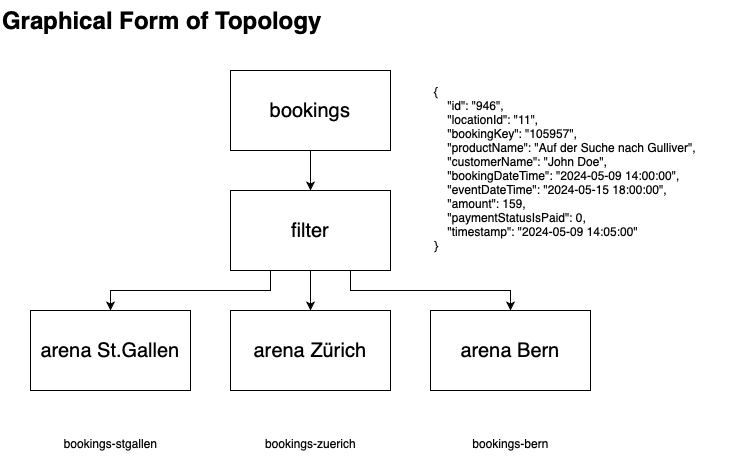

The diagram above was exported from draw.io. Its source (the exported page's mxGraphModel, read from the mxfile embedded in the PNG):
<mxGraphModel dx="954" dy="517" grid="1" gridSize="10" guides="1" tooltips="1" connect="1" arrows="1" fold="1" page="1" pageScale="1" pageWidth="827" pageHeight="1169" math="0" shadow="0">
  <root>
    <mxCell id="0" />
    <mxCell id="1" parent="0" />
    <mxCell id="GBOS3SV3QutHxm366jlo-6" style="edgeStyle=orthogonalEdgeStyle;rounded=0;orthogonalLoop=1;jettySize=auto;html=1;exitX=0.5;exitY=1;exitDx=0;exitDy=0;" parent="1" source="GBOS3SV3QutHxm366jlo-1" target="GBOS3SV3QutHxm366jlo-2" edge="1">
      <mxGeometry relative="1" as="geometry" />
    </mxCell>
    <mxCell id="GBOS3SV3QutHxm366jlo-1" value="bookings" style="whiteSpace=wrap;html=1;fontSize=20;" parent="1" vertex="1">
      <mxGeometry x="240" y="80" width="160" height="80" as="geometry" />
    </mxCell>
    <mxCell id="GBOS3SV3QutHxm366jlo-7" style="edgeStyle=orthogonalEdgeStyle;rounded=0;orthogonalLoop=1;jettySize=auto;html=1;exitX=0.5;exitY=1;exitDx=0;exitDy=0;entryX=0.5;entryY=0;entryDx=0;entryDy=0;" parent="1" source="GBOS3SV3QutHxm366jlo-2" target="GBOS3SV3QutHxm366jlo-3" edge="1">
      <mxGeometry relative="1" as="geometry" />
    </mxCell>
    <mxCell id="GBOS3SV3QutHxm366jlo-8" style="edgeStyle=orthogonalEdgeStyle;rounded=0;orthogonalLoop=1;jettySize=auto;html=1;exitX=0.25;exitY=1;exitDx=0;exitDy=0;entryX=0.5;entryY=0;entryDx=0;entryDy=0;" parent="1" source="GBOS3SV3QutHxm366jlo-2" target="GBOS3SV3QutHxm366jlo-5" edge="1">
      <mxGeometry relative="1" as="geometry" />
    </mxCell>
    <mxCell id="GBOS3SV3QutHxm366jlo-9" style="edgeStyle=orthogonalEdgeStyle;rounded=0;orthogonalLoop=1;jettySize=auto;html=1;exitX=0.75;exitY=1;exitDx=0;exitDy=0;" parent="1" source="GBOS3SV3QutHxm366jlo-2" target="GBOS3SV3QutHxm366jlo-4" edge="1">
      <mxGeometry relative="1" as="geometry" />
    </mxCell>
    <mxCell id="GBOS3SV3QutHxm366jlo-2" value="filter" style="whiteSpace=wrap;html=1;fontSize=20;" parent="1" vertex="1">
      <mxGeometry x="240" y="200" width="160" height="80" as="geometry" />
    </mxCell>
    <mxCell id="GBOS3SV3QutHxm366jlo-3" value="arena Zürich" style="whiteSpace=wrap;html=1;fontSize=20;" parent="1" vertex="1">
      <mxGeometry x="240" y="320" width="160" height="80" as="geometry" />
    </mxCell>
    <mxCell id="GBOS3SV3QutHxm366jlo-4" value="arena Bern" style="whiteSpace=wrap;html=1;fontSize=20;" parent="1" vertex="1">
      <mxGeometry x="440" y="320" width="160" height="80" as="geometry" />
    </mxCell>
    <mxCell id="GBOS3SV3QutHxm366jlo-5" value="arena St.Gallen" style="whiteSpace=wrap;html=1;fontSize=20;" parent="1" vertex="1">
      <mxGeometry x="40" y="320" width="160" height="80" as="geometry" />
    </mxCell>
    <mxCell id="GBOS3SV3QutHxm366jlo-10" value="&lt;div style=&quot;text-align: left;&quot;&gt;{&lt;/div&gt;&lt;div style=&quot;text-align: left;&quot;&gt;&amp;nbsp; &amp;nbsp; &quot;id&quot;: &quot;946&quot;,&lt;/div&gt;&lt;div style=&quot;text-align: left;&quot;&gt;&amp;nbsp; &amp;nbsp; &quot;locationId&quot;: &quot;11&quot;,&lt;/div&gt;&lt;div style=&quot;text-align: left;&quot;&gt;&amp;nbsp; &amp;nbsp; &quot;bookingKey&quot;: &quot;105957&quot;,&lt;/div&gt;&lt;div style=&quot;text-align: left;&quot;&gt;&amp;nbsp; &amp;nbsp; &quot;productName&quot;: &quot;Auf der Suche nach Gulliver&quot;,&lt;/div&gt;&lt;div style=&quot;text-align: left;&quot;&gt;&amp;nbsp; &amp;nbsp; &quot;customerName&quot;: &quot;John Doe&quot;,&lt;/div&gt;&lt;div style=&quot;text-align: left;&quot;&gt;&amp;nbsp; &amp;nbsp; &quot;bookingDateTime&quot;: &quot;2024-05-09 14:00:00&quot;,&lt;/div&gt;&lt;div style=&quot;text-align: left;&quot;&gt;&amp;nbsp; &amp;nbsp; &quot;eventDateTime&quot;: &quot;2024-05-15 18:00:00&quot;,&lt;/div&gt;&lt;div style=&quot;text-align: left;&quot;&gt;&amp;nbsp; &amp;nbsp; &quot;amount&quot;: 159,&lt;/div&gt;&lt;div style=&quot;text-align: left;&quot;&gt;&amp;nbsp; &amp;nbsp; &quot;paymentStatusIsPaid&quot;: 0,&lt;/div&gt;&lt;div style=&quot;text-align: left;&quot;&gt;&amp;nbsp; &amp;nbsp; &quot;timestamp&quot;: &quot;2024-05-09 14:05:00&quot;&lt;/div&gt;&lt;div style=&quot;text-align: left;&quot;&gt;}&lt;/div&gt;&lt;div&gt;&lt;br&gt;&lt;/div&gt;" style="text;html=1;align=center;verticalAlign=middle;whiteSpace=wrap;rounded=0;" parent="1" vertex="1">
      <mxGeometry x="390" y="170" width="370" height="30" as="geometry" />
    </mxCell>
    <mxCell id="GBOS3SV3QutHxm366jlo-11" value="&lt;h1 style=&quot;margin-top: 0px;&quot;&gt;Graphical Form of Topology&lt;/h1&gt;&lt;p&gt;&lt;br&gt;&lt;/p&gt;" style="text;html=1;whiteSpace=wrap;overflow=hidden;rounded=0;" parent="1" vertex="1">
      <mxGeometry x="10" y="10" width="510" height="120" as="geometry" />
    </mxCell>
    <mxCell id="GBOS3SV3QutHxm366jlo-12" value="bookings-stgallen" style="text;html=1;align=center;verticalAlign=middle;resizable=0;points=[];autosize=1;strokeColor=none;fillColor=none;" parent="1" vertex="1">
      <mxGeometry x="60" y="438" width="120" height="30" as="geometry" />
    </mxCell>
    <mxCell id="GBOS3SV3QutHxm366jlo-13" value="bookings-zuerich" style="text;html=1;align=center;verticalAlign=middle;resizable=0;points=[];autosize=1;strokeColor=none;fillColor=none;" parent="1" vertex="1">
      <mxGeometry x="265" y="438" width="110" height="30" as="geometry" />
    </mxCell>
    <mxCell id="GBOS3SV3QutHxm366jlo-14" value="bookings-bern" style="text;html=1;align=center;verticalAlign=middle;resizable=0;points=[];autosize=1;strokeColor=none;fillColor=none;" parent="1" vertex="1">
      <mxGeometry x="470" y="438" width="100" height="30" as="geometry" />
    </mxCell>
  </root>
</mxGraphModel>